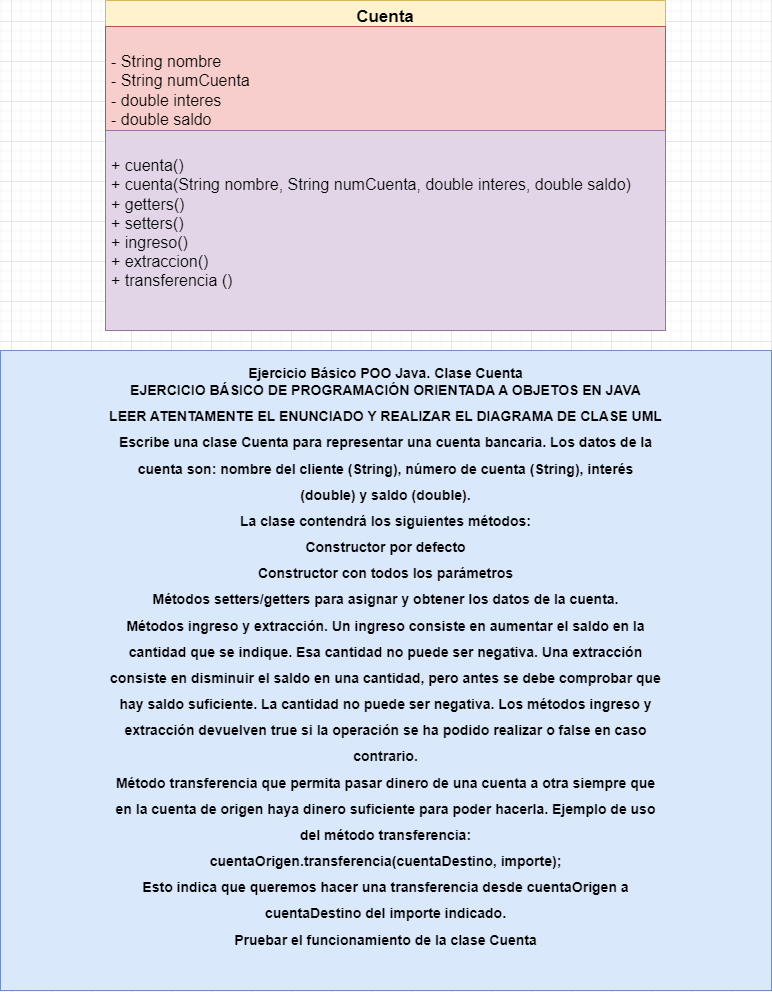

The diagram above was exported from draw.io. Its source (the exported page's mxGraphModel, read from the mxfile embedded in the PNG):
<mxGraphModel dx="1867" dy="1009" grid="1" gridSize="10" guides="1" tooltips="1" connect="1" arrows="1" fold="1" page="1" pageScale="1" pageWidth="827" pageHeight="1169" math="0" shadow="0">
  <root>
    <mxCell id="WIyWlLk6GJQsqaUBKTNV-0" />
    <mxCell id="WIyWlLk6GJQsqaUBKTNV-1" parent="WIyWlLk6GJQsqaUBKTNV-0" />
    <mxCell id="wJAagw8x5J02jOMVAOyD-3" value="&lt;font style=&quot;font-size: 17px;&quot;&gt;Cuenta&lt;/font&gt;" style="swimlane;fontStyle=1;align=center;verticalAlign=top;childLayout=stackLayout;horizontal=1;startSize=26;horizontalStack=0;resizeParent=1;resizeParentMax=0;resizeLast=0;collapsible=1;marginBottom=0;whiteSpace=wrap;html=1;fillColor=#fff2cc;strokeColor=#d6b656;" vertex="1" parent="WIyWlLk6GJQsqaUBKTNV-1">
      <mxGeometry x="134" y="60" width="560" height="330" as="geometry" />
    </mxCell>
    <mxCell id="wJAagw8x5J02jOMVAOyD-4" value="&lt;br style=&quot;border-color: var(--border-color); padding: 0px; margin: 0px; font-size: 16px;&quot;&gt;&lt;span style=&quot;font-size: 16px;&quot;&gt;- String nombre&lt;br&gt;&lt;/span&gt;- String numCuenta&lt;br style=&quot;border-color: var(--border-color); padding: 0px; margin: 0px; font-size: 16px;&quot;&gt;&lt;span style=&quot;font-size: 16px;&quot;&gt;- double interes&lt;/span&gt;&lt;br style=&quot;border-color: var(--border-color); padding: 0px; margin: 0px; font-size: 16px;&quot;&gt;&lt;span style=&quot;font-size: 16px;&quot;&gt;- double saldo&lt;/span&gt;" style="text;strokeColor=#b85450;fillColor=#f8cecc;align=left;verticalAlign=top;spacingLeft=4;spacingRight=4;overflow=hidden;rotatable=0;points=[[0,0.5],[1,0.5]];portConstraint=eastwest;whiteSpace=wrap;html=1;fontSize=16;" vertex="1" parent="wJAagw8x5J02jOMVAOyD-3">
      <mxGeometry y="26" width="560" height="104" as="geometry" />
    </mxCell>
    <mxCell id="wJAagw8x5J02jOMVAOyD-5" value="" style="line;strokeWidth=1;fillColor=#f8cecc;align=left;verticalAlign=middle;spacingTop=-1;spacingLeft=3;spacingRight=3;rotatable=0;labelPosition=right;points=[];portConstraint=eastwest;strokeColor=#b85450;fontSize=16;" vertex="1" parent="wJAagw8x5J02jOMVAOyD-3">
      <mxGeometry y="130" width="560" as="geometry" />
    </mxCell>
    <mxCell id="wJAagw8x5J02jOMVAOyD-6" value="&lt;br&gt;+ cuenta()&lt;br&gt;+ cuenta(String nombre, String numCuenta, double interes, double saldo)&lt;br&gt;+ getters()&lt;br&gt;+ setters()&lt;br&gt;+ ingreso()&lt;br&gt;+ extraccion()&lt;br&gt;+ transferencia ()" style="text;strokeColor=#9673a6;fillColor=#e1d5e7;align=left;verticalAlign=top;spacingLeft=4;spacingRight=4;overflow=hidden;rotatable=0;points=[[0,0.5],[1,0.5]];portConstraint=eastwest;whiteSpace=wrap;html=1;fontSize=16;" vertex="1" parent="wJAagw8x5J02jOMVAOyD-3">
      <mxGeometry y="130" width="560" height="200" as="geometry" />
    </mxCell>
    <mxCell id="wJAagw8x5J02jOMVAOyD-7" value="&lt;h1 style=&quot;line-height: 0%; font-size: 14px;&quot;&gt;&lt;font style=&quot;font-size: 14px;&quot;&gt;Ejercicio Básico POO Java. Clase Cuenta&lt;/font&gt;&lt;/h1&gt;&lt;h1 style=&quot;font-size: 14px;&quot;&gt;&lt;font style=&quot;font-size: 14px;&quot;&gt;EJERCICIO BÁSICO DE PROGRAMACIÓN ORIENTADA A OBJETOS EN JAVA&lt;/font&gt;&lt;/h1&gt;&lt;h1 style=&quot;font-size: 14px;&quot;&gt;&lt;font style=&quot;font-size: 14px;&quot;&gt;LEER ATENTAMENTE EL ENUNCIADO Y REALIZAR EL DIAGRAMA DE CLASE UML&lt;/font&gt;&lt;/h1&gt;&lt;h1 style=&quot;font-size: 14px;&quot;&gt;&lt;font style=&quot;font-size: 14px;&quot;&gt;Escribe una clase Cuenta para representar una cuenta bancaria. Los datos de la&lt;/font&gt;&lt;/h1&gt;&lt;h1 style=&quot;font-size: 14px;&quot;&gt;&lt;font style=&quot;font-size: 14px;&quot;&gt;cuenta son: nombre del cliente (String), número de cuenta (String), interés&lt;/font&gt;&lt;/h1&gt;&lt;h1 style=&quot;font-size: 14px;&quot;&gt;&lt;font style=&quot;font-size: 14px;&quot;&gt;(double) y saldo (double).&lt;/font&gt;&lt;/h1&gt;&lt;h1 style=&quot;font-size: 14px;&quot;&gt;&lt;font style=&quot;font-size: 14px;&quot;&gt;La clase contendrá los siguientes métodos:&lt;/font&gt;&lt;/h1&gt;&lt;h1 style=&quot;font-size: 14px;&quot;&gt;&lt;font style=&quot;font-size: 14px;&quot;&gt;Constructor por defecto&lt;/font&gt;&lt;/h1&gt;&lt;h1 style=&quot;font-size: 14px;&quot;&gt;&lt;font style=&quot;font-size: 14px;&quot;&gt;Constructor con todos los parámetros&lt;/font&gt;&lt;/h1&gt;&lt;h1 style=&quot;font-size: 14px;&quot;&gt;&lt;font style=&quot;font-size: 14px;&quot;&gt;Métodos setters/getters para asignar y obtener los datos de la cuenta.&lt;/font&gt;&lt;/h1&gt;&lt;h1 style=&quot;font-size: 14px;&quot;&gt;&lt;font style=&quot;font-size: 14px;&quot;&gt;Métodos ingreso y extracción. Un ingreso consiste en aumentar el saldo en la&lt;/font&gt;&lt;/h1&gt;&lt;h1 style=&quot;font-size: 14px;&quot;&gt;&lt;font style=&quot;font-size: 14px;&quot;&gt;cantidad que se indique. Esa cantidad no puede ser negativa. Una extracción&lt;/font&gt;&lt;/h1&gt;&lt;h1 style=&quot;font-size: 14px;&quot;&gt;&lt;font style=&quot;font-size: 14px;&quot;&gt;consiste en disminuir el saldo en una cantidad, pero antes se debe comprobar que&lt;/font&gt;&lt;/h1&gt;&lt;h1 style=&quot;font-size: 14px;&quot;&gt;&lt;font style=&quot;font-size: 14px;&quot;&gt;hay saldo suficiente. La cantidad no puede ser negativa. Los métodos ingreso y&lt;/font&gt;&lt;/h1&gt;&lt;h1 style=&quot;font-size: 14px;&quot;&gt;&lt;font style=&quot;font-size: 14px;&quot;&gt;extracción devuelven true si la operación se ha podido realizar o false en caso&lt;/font&gt;&lt;/h1&gt;&lt;h1 style=&quot;font-size: 14px;&quot;&gt;&lt;font style=&quot;font-size: 14px;&quot;&gt;contrario.&lt;/font&gt;&lt;/h1&gt;&lt;h1 style=&quot;font-size: 14px;&quot;&gt;&lt;font style=&quot;font-size: 14px;&quot;&gt;Método transferencia que permita pasar dinero de una cuenta a otra siempre que&lt;/font&gt;&lt;/h1&gt;&lt;h1 style=&quot;font-size: 14px;&quot;&gt;&lt;font style=&quot;font-size: 14px;&quot;&gt;en la cuenta de origen haya dinero suficiente para poder hacerla. Ejemplo de uso&lt;/font&gt;&lt;/h1&gt;&lt;h1 style=&quot;font-size: 14px;&quot;&gt;&lt;font style=&quot;font-size: 14px;&quot;&gt;del método transferencia:&lt;/font&gt;&lt;/h1&gt;&lt;h1 style=&quot;font-size: 14px;&quot;&gt;&lt;font style=&quot;font-size: 14px;&quot;&gt;cuentaOrigen.transferencia(cuentaDestino, importe);&lt;/font&gt;&lt;/h1&gt;&lt;h1 style=&quot;font-size: 14px;&quot;&gt;&lt;font style=&quot;font-size: 14px;&quot;&gt;Esto indica que queremos hacer una transferencia desde cuentaOrigen a&lt;/font&gt;&lt;/h1&gt;&lt;h1 style=&quot;font-size: 14px;&quot;&gt;&lt;font style=&quot;font-size: 14px;&quot;&gt;cuentaDestino del importe indicado.&lt;/font&gt;&lt;/h1&gt;&lt;h1 style=&quot;font-size: 14px;&quot;&gt;&lt;font style=&quot;font-size: 14px;&quot;&gt;Pruebar el funcionamiento de la clase Cuenta&lt;/font&gt;&lt;/h1&gt;" style="text;html=1;spacing=5;spacingTop=-20;whiteSpace=wrap;overflow=hidden;rounded=0;align=center;horizontal=1;verticalAlign=middle;fontStyle=0;fontSize=14;fillColor=#dae8fc;strokeColor=#6c8ebf;" vertex="1" parent="WIyWlLk6GJQsqaUBKTNV-1">
      <mxGeometry x="29" y="410" width="771" height="640" as="geometry" />
    </mxCell>
  </root>
</mxGraphModel>